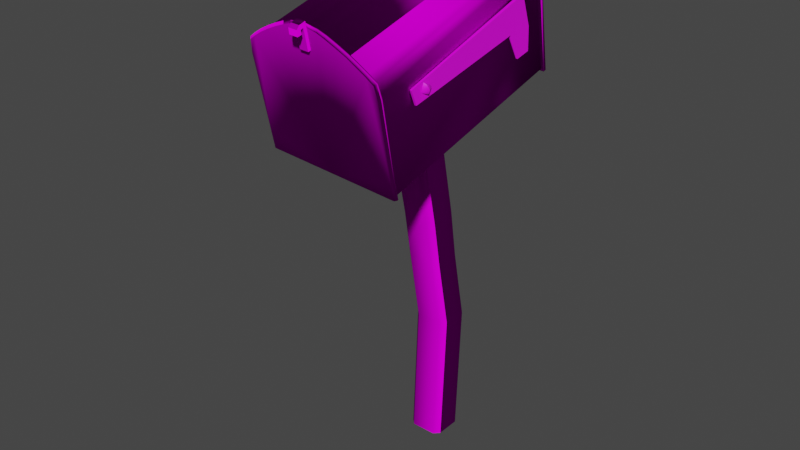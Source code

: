 # Source: Mailbox.blend  (saved by Blender 2.91.10; exported with 4.5.12 LTS)
import bpy
from mathutils import Matrix  # noqa: F401  (used for matrix-valued properties, if any)

bpy.ops.wm.read_factory_settings(use_empty=True)
scene = bpy.context.scene
scene.name = 'Scene'

# ---- collections
col_collection = bpy.data.collections.new('Collection'); scene.collection.children.link(col_collection)

# ---- images (referenced by path relative to the original .blend; pixels are not part of the script)
import os
ASSET_DIR = os.environ.get("B2B_ASSET_DIR", "")  # directory of the original .blend (textures are referenced by path, not embedded)
HERE = os.path.dirname(os.path.abspath(__file__))  # packed textures are extracted next to this script under _unpacked/

def load_image(name, relpath, width, height, colorspace="sRGB"):
    """Load a texture the original file referenced (path relative to the .blend, or extracted next to this script)."""
    p = next((c for c in (os.path.join(HERE, relpath), os.path.join(ASSET_DIR, relpath)) if relpath and os.path.exists(c)), "")
    if p:
        img = bpy.data.images.load(p, check_existing=True)
        img.name = name
    else:  # same state as the original file: an image datablock whose file is absent (Cycles renders it pink)
        img = bpy.data.images.new(name, width, height)
        img.source = "FILE"
        img.filepath = "//" + (relpath or name)
    img.colorspace_settings.name = colorspace
    return img
img_albedo_ori_jpg = load_image('albedo ori.jpg', 'textures Mailbox/albedo ori.jpg', 1024, 1024, 'sRGB')
img_uhwnbcqew_2k_ao_jpg = load_image('uhwnbcqew_2K_AO.jpg', 'uhwnbcqew_2K_AO.jpg', 1024, 1024, 'sRGB')
img_uhwnbcqew_2k_normal_jpg = load_image('uhwnbcqew_2K_Normal.jpg', 'uhwnbcqew_2K_Normal.jpg', 1024, 1024, 'sRGB')
img_albedo_red_psd = load_image('Albedo Red.psd', 'textures Mailbox/Albedo Red.psd', 1024, 1024, 'sRGB')

# ---- materials (node trees are filled in below, after node groups)
mat_mailbox = bpy.data.materials.new('Mailbox')
mat_mailbox.use_transparent_shadow = False
mat_material = bpy.data.materials.new('Material')
mat_material.use_transparent_shadow = False
mat_extra = bpy.data.materials.new('Extra')
mat_extra.use_transparent_shadow = False

# ---- material node trees
mat_mailbox.use_nodes = True; mat_mailbox.node_tree.nodes.clear()
_N = mat_mailbox.node_tree.nodes; _L = mat_mailbox.node_tree.links
n0 = _N.new('ShaderNodeBsdfPrincipled'); n0.name = 'Principled BSDF'; n0.location = (10, 300)
n0.distribution = 'GGX'
n0.subsurface_method = 'BURLEY'
n0.inputs[3].default_value = 1.45
n0.inputs[13].default_value = 0.0
n0.inputs[27].default_value = (0.0, 0.0, 0.0, 1.0)
n0.inputs[28].default_value = 1.0
n1 = _N.new('ShaderNodeOutputMaterial'); n1.name = 'Material Output'; n1.location = (300, 300)
n2 = _N.new('ShaderNodeTexImage'); n2.name = 'Image Texture'; n2.location = (-280, 275)
n2.image = img_albedo_ori_jpg
n3 = _N.new('ShaderNodeTexImage'); n3.name = 'Image Texture.001'; n3.location = (-752, 80)
n3.image = img_uhwnbcqew_2k_ao_jpg
n4 = _N.new('ShaderNodeNormalMap'); n4.name = 'Normal Map'; n4.location = (-572, -209)
n5 = _N.new('ShaderNodeTexImage'); n5.name = 'Image Texture.002'; n5.location = (-931, -216)
n5.image = img_uhwnbcqew_2k_normal_jpg
n6 = _N.new('ShaderNodeBump'); n6.name = 'Bump'; n6.location = (-387, 3)
n6.inputs[0].default_value = 0.1733
n6.inputs[1].default_value = 1.1
n6.inputs[2].default_value = 1.0
_L.new(n0.outputs[0], n1.inputs[0])
_L.new(n2.outputs[0], n0.inputs[0])
_L.new(n4.outputs[0], n6.inputs[4])
_L.new(n5.outputs[0], n4.inputs[1])
_L.new(n6.outputs[0], n0.inputs[5])
_L.new(n3.outputs[0], n6.inputs[3])
n1.is_active_output = True
mat_material.use_nodes = True; mat_material.node_tree.nodes.clear()
_N = mat_material.node_tree.nodes; _L = mat_material.node_tree.links
n0 = _N.new('ShaderNodeBsdfPrincipled'); n0.name = 'Principled BSDF'; n0.location = (10, 300)
n0.distribution = 'GGX'
n0.subsurface_method = 'BURLEY'
n0.inputs[3].default_value = 1.45
n0.inputs[27].default_value = (0.0, 0.0, 0.0, 1.0)
n0.inputs[28].default_value = 1.0
n1 = _N.new('ShaderNodeOutputMaterial'); n1.name = 'Material Output'; n1.location = (300, 300)
_L.new(n0.outputs[0], n1.inputs[0])
n1.is_active_output = True
mat_extra.use_nodes = True; mat_extra.node_tree.nodes.clear()
_N = mat_extra.node_tree.nodes; _L = mat_extra.node_tree.links
n0 = _N.new('ShaderNodeBsdfPrincipled'); n0.name = 'Principled BSDF'; n0.location = (10, 300)
n0.distribution = 'GGX'
n0.subsurface_method = 'BURLEY'
n0.inputs[3].default_value = 1.45
n0.inputs[27].default_value = (0.0, 0.0, 0.0, 1.0)
n0.inputs[28].default_value = 1.0
n1 = _N.new('ShaderNodeOutputMaterial'); n1.name = 'Material Output'; n1.location = (300, 300)
n2 = _N.new('ShaderNodeTexImage'); n2.name = 'Image Texture'; n2.location = (-280, 275)
n2.image = img_albedo_red_psd
_L.new(n0.outputs[0], n1.inputs[0])
_L.new(n2.outputs[0], n0.inputs[0])
n1.is_active_output = True

# ---- world
world_world = bpy.data.worlds.new('World'); scene.world = world_world
world_world.use_nodes = True; world_world.node_tree.nodes.clear()
_N = world_world.node_tree.nodes; _L = world_world.node_tree.links
n0 = _N.new('ShaderNodeOutputWorld'); n0.name = 'World Output'; n0.location = (300, 300)
n1 = _N.new('ShaderNodeBackground'); n1.name = 'Background'; n1.location = (10, 300)
n1.inputs[0].default_value = (0.05088, 0.05088, 0.05088, 1.0)
_L.new(n1.outputs[0], n0.inputs[0])
n0.is_active_output = True
world_world.color = (0.05088, 0.05088, 0.05088)
world_world.use_sun_shadow = False
world_world.sun_shadow_jitter_overblur = 0.0

# ---- meshes
me_cube_001 = bpy.data.meshes.new('Cube.001')
me_cube_001.from_pydata([(1.755, -2.771, 10.13), (1.457, -2.487, 10.24), (1.0, 0.6953, -12.0), (0.6953, -1.0, -12.0), (0.07058, -2.487, 10.35), (-0.24, -2.771, 10.28), (-1.0, 0.6953, -12.0), (0.02679, -4.38, 9.753), (-0.6953, -1.0, -12.0), (-2.648, -9.793, 12.45), (-2.426, 1.029, 15.46), (0.1597, -10.38, 14.35), (-2.142, -10.05, 13.34), (-1.708, -10.13, 13.59), (-1.228, -10.21, 13.84), (-0.7344, -10.28, 14.05), (-0.2611, -10.34, 14.23), (-1.005, 0.614, 16.85), (-1.485, 0.6912, 16.61), (-2.59, 1.043, 15.42), (0.5188, 0.3942, 17.53), (-0.4709, 0.5058, 17.2), (-2.029, 0.7565, 16.41), (-2.966, 2.66, 10.33), (-2.586, 1.221, 15.47), (0.05661, 0.6184, 17.44), (-1.014, 0.7607, 17.01), (-1.545, 0.8461, 16.74), (-2.27, -10.07, 13.41), (-1.782, -10.16, 13.7), (-0.6866, -10.32, 14.21), (-2.735, -9.948, 12.34), (-2.841, -9.846, 12.39), (-2.674, -10.05, 13.12), (0.3177, -10.58, 14.39), (0.3176, -10.51, 14.52), (-2.214, -10.22, 13.28), (-1.783, -10.23, 13.68), (-1.243, -10.31, 13.95), (-1.184, -10.39, 13.83), (0.527, -8.366, 7.087), (0.7495, 2.456, 10.1), (4.079, -8.366, 6.824), (4.456, -9.793, 11.92), (4.678, 1.029, 14.94), (4.404, -9.976, 12.59), (4.086, -10.05, 12.88), (3.694, -10.13, 13.19), (2.356, -10.34, 14.03), (2.18, 0.4429, 17.23), (3.021, 0.5438, 16.8), (3.477, 0.614, 16.52), (4.309, 0.7702, 15.89), (4.835, 1.043, 14.88), (2.51, 0.4413, 17.21), (3.0, 0.5058, 16.94), (3.505, 0.5835, 16.63), (4.426, 0.7565, 15.94), (1.306, 0.4542, 17.64), (4.782, 1.017, 15.66), (2.514, 0.6184, 17.26), (3.004, 0.683, 16.99), (3.995, 0.8461, 16.33), (4.639, -9.776, 11.85), (4.223, -10.07, 12.93), (2.774, -10.32, 13.95), (4.223, -8.8, 7.703), (4.526, -9.948, 11.81), (4.637, -9.846, 11.83), (1.073, -10.62, 14.47), (4.472, -10.14, 12.51), (1.827, -10.51, 14.41), (4.147, -10.22, 12.81), (3.712, -10.31, 13.15), (2.773, -10.39, 13.93), (2.275, -10.46, 14.21), (2.192, -10.54, 14.1), (0.8504, -10.84, 14.7), (0.7548, -10.31, 13.41), (0.8537, -10.69, 14.74), (1.326, -10.84, 14.66), (1.329, -10.69, 14.71), (1.312, -10.62, 14.48), (1.309, -10.78, 14.44), (0.8461, -11.03, 14.64), (1.307, -10.9, 14.41), (1.308, -11.16, 14.43), (0.8144, -10.87, 14.21), (0.8101, -11.1, 14.15), (1.414, -4.38, 9.651), (1.0, -0.6953, -12.0), (1.724, -4.094, 9.714), (0.6953, 1.0, -12.0), (-0.6953, 1.0, -12.0), (-0.2707, -4.094, 9.862), (-1.0, -0.6953, -12.0), (-3.025, -8.366, 7.349), (-2.802, 2.456, 10.36), (-0.03854, 0.4854, 17.24), (0.3823, 0.4429, 17.36), (-0.5118, 0.5438, 17.06), (-1.919, 0.7702, 16.35), (-2.277, 0.8456, 16.11), (-2.5, -9.976, 13.1), (1.066, -10.48, 14.39), (1.289, 0.3371, 17.4), (0.7427, 2.483, 10.01), (-2.97, 2.483, 10.28), (0.05297, 0.4413, 17.39), (-1.017, 0.5835, 16.96), (-1.549, 0.669, 16.69), (-2.425, 0.8399, 16.14), (1.303, 0.277, 17.59), (0.7464, 2.66, 10.06), (0.5224, 0.5713, 17.58), (-0.4673, 0.683, 17.25), (-2.025, 0.9336, 16.46), (-2.422, 1.017, 16.19), (-3.217, -8.346, 7.296), (0.522, -8.346, 7.02), (-2.839, -9.776, 12.41), (0.3191, -10.44, 14.54), (-0.1543, -10.39, 14.41), (-1.242, -10.24, 13.97), (-2.673, -9.983, 13.14), (1.083, -10.56, 14.61), (-3.112, -8.52, 7.239), (-3.039, -8.8, 8.239), (-3.218, -8.416, 7.276), (-0.1557, -10.46, 14.39), (-0.08947, -10.54, 14.27), (-0.6881, -10.39, 14.19), (-0.6738, -10.47, 14.05), (-1.732, -10.31, 13.56), (-2.271, -10.14, 13.39), (-2.579, -10.14, 13.03), (0.5184, -8.52, 6.971), (4.302, 2.456, 9.837), (2.578, 0.4854, 17.04), (1.957, -10.38, 14.21), (2.798, -10.28, 13.79), (3.255, -10.21, 13.5), (3.916, 0.6912, 16.21), (4.627, 0.8456, 15.6), (4.455, 2.483, 9.733), (2.069, 0.3942, 17.41), (3.992, 0.669, 16.28), (4.778, 0.8399, 15.61), (4.459, 2.66, 9.782), (4.839, 1.221, 14.93), (2.073, 0.5713, 17.46), (3.509, 0.7607, 16.68), (4.429, 0.9336, 15.99), (4.261, -8.346, 6.743), (1.828, -10.44, 14.43), (2.277, -10.39, 14.23), (3.288, -10.24, 13.63), (3.782, -10.16, 13.28), (4.581, -9.983, 12.6), (4.149, -8.52, 6.703), (4.26, -8.416, 6.724), (1.807, -10.58, 14.28), (2.739, -10.47, 13.8), (3.286, -10.31, 13.61), (3.211, -10.39, 13.51), (3.78, -10.23, 13.26), (4.221, -10.14, 12.91), (4.579, -10.05, 12.58), (0.7516, -10.47, 13.36), (0.8367, -10.62, 14.51), (1.23, -10.31, 13.37), (1.227, -10.47, 13.33), (0.8335, -10.78, 14.47), (1.322, -11.03, 14.61), (0.8315, -10.9, 14.44), (0.8329, -11.16, 14.46), (1.305, -10.93, 14.38), (0.8292, -10.93, 14.41), (1.285, -11.1, 14.12), (1.29, -10.87, 14.18), (0.815, -0.8471, -0.9945), (-0.8732, 0.8225, -0.8218), (-1.178, 0.527, -0.8152), (0.5099, -1.144, -0.9914), (0.8187, 0.527, -0.9296), (-1.182, -0.8471, -0.8801), (0.5151, 0.8225, -0.9014), (-0.8784, -1.144, -0.9118), (-0.5318, 1.154, -4.547), (0.8587, -0.8457, -4.574), (1.163, 0.8492, -4.551), (-0.8366, -0.5411, -4.57), (1.163, -0.5411, -4.57), (-0.8366, 0.8492, -4.551), (0.8587, 1.154, -4.547), (-0.5318, -0.8457, -4.574), (0.9851, -1.524, 1.821), (-0.9851, -0.1581, 2.247), (0.7085, 0.1412, 2.152), (-0.7085, -1.823, 1.915), (-0.6767, 0.1412, 2.275), (0.6767, -1.823, 1.792), (1.007, -0.1581, 2.071), (-1.007, -1.524, 1.996), (1.495, -3.106, 6.615), (-0.4707, -1.774, 7.155), (1.226, -1.483, 7.116), (-0.2021, -3.397, 6.654), (-0.1605, -1.483, 7.218), (1.185, -3.397, 6.552), (1.524, -1.774, 7.007), (-0.4997, -3.106, 6.763)], [], [(209, 89, 7, 207), (211, 94, 5, 205), (208, 4, 1, 206), (189, 3, 90, 192), (190, 2, 92, 194), (188, 93, 6, 193), (207, 7, 94, 211), (210, 0, 91, 204), (96, 97, 41, 40), (96, 9, 10, 97), (11, 104, 105, 99), (99, 98, 16, 11), (98, 100, 15, 16), (100, 17, 14, 15), (17, 18, 13, 14), (18, 101, 12, 13), (101, 102, 103, 12), (9, 103, 102, 10), (101, 18, 110, 22), (97, 10, 19, 107), (10, 102, 111, 19), (18, 17, 109, 110), (98, 99, 20, 108), (41, 97, 107, 106), (17, 100, 21, 109), (100, 98, 108, 21), (99, 105, 112, 20), (102, 101, 22, 111), (22, 110, 27, 116), (21, 108, 25, 115), (106, 107, 23, 113), (111, 22, 116, 117), (109, 21, 115, 26), (107, 19, 24, 23), (19, 111, 117, 24), (110, 109, 26, 27), (108, 20, 114, 25), (20, 112, 58, 114), (113, 23, 24), (12, 103, 124, 28), (13, 12, 28, 29), (104, 11, 121, 125), (14, 13, 29, 123), (15, 14, 123, 30), (96, 40, 119, 118), (16, 15, 30, 122), (9, 96, 118, 120), (11, 16, 122, 121), (103, 9, 120, 124), (31, 127, 36, 135), (132, 136, 34, 130), (122, 30, 131, 129), (118, 119, 136, 126, 128), (136, 69, 34), (30, 123, 38, 131), (36, 136, 132, 39, 133), (28, 124, 33, 134), (123, 29, 37, 38), (125, 121, 35), (120, 118, 128, 32), (29, 28, 134, 37), (121, 122, 129, 35), (124, 120, 32, 33), (127, 128, 126), (32, 128, 127, 31), (35, 129, 130, 34), (129, 131, 132, 130), (131, 38, 39, 132), (38, 37, 133, 39), (37, 134, 36, 133), (134, 33, 135, 36), (33, 32, 31, 135), (125, 35, 34, 69), (127, 126, 136, 36), (42, 40, 41, 137), (42, 137, 44, 43), (139, 49, 105, 104), (49, 139, 48, 138), (138, 48, 140, 50), (50, 140, 141, 51), (51, 141, 47, 142), (142, 47, 46, 52), (52, 46, 45, 143), (43, 44, 143, 45), (52, 57, 146, 142), (137, 144, 53, 44), (44, 53, 147, 143), (142, 146, 56, 51), (138, 54, 145, 49), (41, 106, 144, 137), (51, 56, 55, 50), (50, 55, 54, 138), (49, 145, 112, 105), (143, 147, 57, 52), (57, 152, 62, 146), (55, 61, 60, 54), (106, 113, 148, 144), (147, 59, 152, 57), (56, 151, 61, 55), (144, 148, 149, 53), (53, 149, 59, 147), (146, 62, 151, 56), (54, 60, 150, 145), (145, 150, 58, 112), (113, 58, 150, 60), (46, 64, 158, 45), (47, 157, 64, 46), (104, 125, 154, 139), (141, 156, 157, 47), (140, 65, 156, 141), (42, 153, 119, 40), (48, 155, 65, 140), (43, 63, 153, 42), (139, 154, 155, 48), (45, 158, 63, 43), (67, 70, 72, 66), (162, 76, 161, 136), (155, 75, 74, 65), (153, 160, 159, 136, 119), (136, 161, 69), (65, 74, 163, 156), (72, 73, 164, 162, 136), (64, 166, 167, 158), (156, 163, 165, 157), (125, 71, 154), (63, 68, 160, 153), (157, 165, 166, 64), (154, 71, 75, 155), (158, 167, 68, 63), (66, 159, 160), (68, 67, 66, 160), (71, 161, 76, 75), (75, 76, 162, 74), (74, 162, 164, 163), (163, 164, 73, 165), (165, 73, 72, 166), (166, 72, 70, 167), (167, 70, 67, 68), (125, 69, 161, 71), (66, 72, 136, 159), (113, 60, 61, 151), (113, 151, 62, 152), (113, 152, 59, 149), (148, 113, 149), (58, 113, 25, 114), (25, 113, 26, 115), (26, 113, 116, 27), (116, 113, 24, 117), (172, 77, 79, 169), (169, 79, 81, 82), (82, 81, 80, 83), (83, 80, 173, 85), (78, 170, 171, 168), (81, 79, 77, 80), (171, 83, 172, 168), (170, 82, 83, 171), (78, 169, 82, 170), (168, 172, 169, 78), (85, 173, 86, 176), (80, 77, 84, 173), (172, 83, 85, 174), (77, 172, 174, 84), (176, 86, 178, 179), (84, 174, 177, 175), (174, 85, 176, 177), (173, 84, 175, 86), (179, 178, 88, 87), (175, 177, 87, 88), (177, 176, 179, 87), (86, 175, 88, 178), (190, 184, 180, 192), (195, 187, 185, 191), (200, 181, 182, 197), (202, 184, 186, 198), (201, 183, 180, 196), (188, 181, 186, 194), (191, 185, 182, 193), (189, 183, 187, 195), (3, 189, 195, 8), (95, 191, 193, 6), (93, 188, 194, 92), (8, 195, 191, 95), (2, 190, 192, 90), (181, 188, 193, 182), (184, 190, 194, 186), (183, 189, 192, 180), (209, 201, 196, 204), (210, 202, 198, 206), (208, 200, 197, 205), (184, 202, 196, 180), (187, 199, 203, 185), (181, 200, 198, 186), (185, 203, 197, 182), (183, 201, 199, 187), (4, 208, 205, 5), (0, 210, 206, 1), (89, 209, 204, 91), (202, 210, 204, 196), (199, 207, 211, 203), (200, 208, 206, 198), (203, 211, 205, 197), (201, 209, 207, 199), (208, 205, 211, 207, 209, 204, 210, 206)])
me_cube_001.polygons.foreach_set('use_smooth', [1, 1, 1, 1, 1, 1, 1, 1, 1, 1, 1, 1, 1, 1, 1, 1, 1, 1, 1, 1, 1, 1, 1, 1, 1, 1, 1, 1, 1, 1, 1, 1, 1, 1, 1, 1, 1, 1, 1, 1, 1, 1, 1, 1, 1, 1, 1, 1, 1, 1, 1, 1, 1, 1, 1, 1, 1, 1, 1, 1, 1, 1, 1, 1, 1, 1, 1, 1, 1, 1, 1, 1, 1, 1, 1, 1, 1, 1, 1, 1, 1, 1, 1, 1, 1, 1, 1, 1, 1, 1, 1, 1, 1, 1, 1, 1, 1, 1, 1, 1, 1, 1, 1, 1, 1, 1, 1, 1, 1, 1, 1, 1, 1, 1, 1, 1, 1, 1, 1, 1, 1, 1, 1, 1, 1, 1, 1, 1, 1, 1, 1, 1, 1, 1, 1, 1, 1, 1, 1, 1, 1, 1, 1, 1, 1, 1, 1, 1, 0, 0, 0, 0, 0, 0, 0, 0, 0, 0, 0, 0, 0, 0, 0, 0, 0, 0, 0, 0, 0, 0, 1, 1, 1, 1, 1, 1, 1, 1, 1, 1, 1, 1, 1, 1, 1, 1, 1, 1, 1, 1, 1, 1, 1, 1, 1, 1, 1, 1, 1, 1, 1, 1, 0])
_uv = me_cube_001.uv_layers.new(name='UVMap')
_uv.uv.foreach_set('vector', [0.7954, 0.1914, 0.7954, 0.1213, 0.8347, 0.1213, 0.8347, 0.1914, 0.8999, 0.1914, 0.8999, 0.1213, 0.9393, 0.1213, 0.9393, 0.1914, 0.852, 0.1914, 0.852, 0.1213, 0.8913, 0.1213, 0.8913, 0.1914, 0.7954, 0.5269, 0.7954, 0.6621, 0.7868, 0.662, 0.7868, 0.5269, 0.8999, 0.5269, 0.8999, 0.6621, 0.8913, 0.6621, 0.8913, 0.5269, 0.852, 0.5269, 0.852, 0.6621, 0.8433, 0.6621, 0.8433, 0.5269, 0.8347, 0.1914, 0.8347, 0.1213, 0.8433, 0.1213, 0.8433, 0.1914, 0.9786, 0.5919, 0.9786, 0.662, 0.9393, 0.662, 0.9393, 0.5919, 0.2285, 0.3526, 0.01795, 0.3526, 0.01795, 0.4297, 0.2285, 0.4297, 0.2705, 0.5228, 0.2705, 0.6918, 0.7568, 0.6918, 0.7568, 0.5228, 0.2707, 0.4337, 0.2676, 0.4623, 0.7539, 0.4623, 0.7571, 0.4337, 0.7571, 0.4337, 0.7571, 0.4196, 0.2707, 0.4196, 0.2707, 0.4337, 0.7571, 0.4196, 0.7571, 0.4036, 0.2707, 0.4036, 0.2707, 0.4196, 0.7571, 0.4036, 0.7571, 0.3865, 0.2707, 0.3865, 0.2707, 0.4036, 0.7571, 0.3865, 0.7571, 0.3697, 0.2707, 0.3697, 0.2707, 0.3865, 0.7571, 0.3697, 0.7571, 0.3542, 0.2707, 0.3542, 0.2707, 0.3697, 0.7571, 0.3542, 0.7571, 0.3411, 0.2707, 0.3411, 0.2707, 0.3542, 0.2705, 0.6918, 0.2705, 0.7138, 0.7568, 0.7138, 0.7568, 0.6918, 0.07108, 0.03401, 0.06595, 0.04207, 0.06447, 0.04072, 0.07014, 0.0318, 0.1804, 0.02546, 0.08788, 0.02546, 0.08875, 0.02233, 0.1821, 0.02233, 0.08788, 0.02546, 0.07597, 0.02741, 0.07555, 0.02449, 0.08875, 0.02233, 0.06595, 0.04207, 0.06095, 0.05105, 0.05893, 0.05066, 0.06447, 0.04072, 0.05262, 0.06926, 0.04986, 0.07726, 0.04665, 0.07967, 0.04971, 0.07082, 0.1804, 0.09481, 0.1804, 0.02546, 0.1821, 0.02233, 0.1821, 0.09481, 0.06095, 0.05105, 0.0564, 0.06032, 0.05389, 0.06092, 0.05893, 0.05066, 0.0564, 0.06032, 0.05262, 0.06926, 0.04971, 0.07082, 0.05389, 0.06092, 0.04986, 0.07726, 0.04758, 0.09481, 0.04414, 0.09481, 0.04665, 0.07967, 0.07597, 0.02741, 0.07108, 0.03401, 0.07014, 0.0318, 0.07555, 0.02449, 0.2834, 0.09555, 0.274, 0.09555, 0.274, 0.09197, 0.2834, 0.09197, 0.2535, 0.09556, 0.2438, 0.09555, 0.2438, 0.09197, 0.2535, 0.09197, 0.109, 0.02233, 0.04414, 0.02233, 0.04414, 0.01875, 0.109, 0.01875, 0.2913, 0.09555, 0.2834, 0.09555, 0.2834, 0.09197, 0.2913, 0.09197, 0.2638, 0.09555, 0.2535, 0.09556, 0.2535, 0.09197, 0.2638, 0.09197, 0.2885, 0.08487, 0.1953, 0.08487, 0.1953, 0.08129, 0.2885, 0.08129, 0.1953, 0.08487, 0.1821, 0.08487, 0.1821, 0.08129, 0.1953, 0.08129, 0.274, 0.09555, 0.2638, 0.09555, 0.2638, 0.09197, 0.274, 0.09197, 0.2438, 0.09555, 0.2353, 0.09556, 0.2353, 0.09197, 0.2438, 0.09197, 0.2353, 0.09556, 0.2217, 0.09714, 0.2217, 0.09356, 0.2353, 0.09197, 0.1647, 0.9419, 0.03591, 0.9419, 0.03591, 0.7815, 0.07165, 0.3011, 0.07654, 0.3077, 0.07606, 0.3111, 0.07056, 0.3037, 0.06653, 0.293, 0.07165, 0.3011, 0.07056, 0.3037, 0.0648, 0.2946, 0.04816, 0.2403, 0.05043, 0.2578, 0.0467, 0.255, 0.04414, 0.2403, 0.06152, 0.284, 0.06653, 0.293, 0.0648, 0.2946, 0.05917, 0.2845, 0.05698, 0.2748, 0.06152, 0.284, 0.05917, 0.2845, 0.05405, 0.2741, 0.181, 0.3096, 0.181, 0.2403, 0.1822, 0.2403, 0.1822, 0.3133, 0.05319, 0.2658, 0.05698, 0.2748, 0.05405, 0.2741, 0.0498, 0.264, 0.08846, 0.3096, 0.181, 0.3096, 0.1822, 0.3133, 0.08947, 0.3133, 0.05043, 0.2578, 0.05319, 0.2658, 0.0498, 0.264, 0.0467, 0.255, 0.07654, 0.3077, 0.08846, 0.3096, 0.08947, 0.3133, 0.07606, 0.3111, 0.73, 0.8905, 0.7265, 0.7625, 0.7465, 0.9202, 0.7343, 0.9119, 0.7984, 0.9465, 0.8516, 0.7279, 0.8321, 0.9582, 0.8182, 0.954, 0.2437, 0.08487, 0.2536, 0.08487, 0.2536, 0.08628, 0.2437, 0.08628, 0.3046, 0.02233, 0.2392, 0.02233, 0.2392, 0.0188, 0.3027, 0.0188, 0.3046, 0.02092, 0.8516, 0.7279, 0.858, 0.9618, 0.8321, 0.9582, 0.2536, 0.08487, 0.2641, 0.08487, 0.2641, 0.08628, 0.2536, 0.08628, 0.7465, 0.9202, 0.8516, 0.7279, 0.7984, 0.9465, 0.7811, 0.9388, 0.7627, 0.9295, 0.2839, 0.08487, 0.292, 0.08487, 0.292, 0.08628, 0.2839, 0.08628, 0.2641, 0.08487, 0.2744, 0.08487, 0.2744, 0.08628, 0.2641, 0.08628, 0.2218, 0.08648, 0.2351, 0.08487, 0.2351, 0.08628, 0.1821, 0.07847, 0.2747, 0.07847, 0.2747, 0.07988, 0.1821, 0.07988, 0.2744, 0.08487, 0.2839, 0.08487, 0.2839, 0.08628, 0.2744, 0.08628, 0.2351, 0.08487, 0.2437, 0.08487, 0.2437, 0.08628, 0.2351, 0.08628, 0.6958, 1.141, 0.6958, 1.164, 0.6933, 1.164, 0.6933, 1.141, 0.1822, 0.3112, 0.2004, 0.3112, 0.2002, 0.3133, 0.7263, 0.8908, 0.7219, 0.7315, 0.7265, 0.7625, 0.73, 0.8905, 0.2351, 0.08628, 0.2437, 0.08628, 0.2429, 0.08839, 0.2355, 0.08839, 0.2414, 0.09935, 0.2318, 0.1024, 0.2309, 0.1005, 0.2414, 0.09714, 0.2318, 0.1024, 0.2214, 0.105, 0.2213, 0.1029, 0.2309, 0.1005, 0.2214, 0.105, 0.2109, 0.107, 0.2107, 0.1049, 0.2213, 0.1029, 0.2109, 0.107, 0.201, 0.1081, 0.2009, 0.106, 0.2107, 0.1049, 0.201, 0.1081, 0.1924, 0.1084, 0.1931, 0.1063, 0.2009, 0.106, 0.1924, 0.1084, 0.1821, 0.09865, 0.1834, 0.09714, 0.1931, 0.1063, 0.1864, 0.1236, 0.1821, 0.1093, 0.1838, 0.1084, 0.1881, 0.1225, 0.7265, 0.7625, 0.7257, 0.7314, 0.8516, 0.7279, 0.7465, 0.9202, 0.2285, 0.5068, 0.2285, 0.4297, 0.01795, 0.4297, 0.01795, 0.5068, 0.7681, 0.7067, 0.2753, 0.7067, 0.2753, 0.9755, 0.7681, 0.9755, 0.2707, 0.4883, 0.7571, 0.4883, 0.7539, 0.4623, 0.2676, 0.4623, 0.7571, 0.4883, 0.2707, 0.4883, 0.2707, 0.4992, 0.7571, 0.4992, 0.7571, 0.4992, 0.2707, 0.4992, 0.2707, 0.511, 0.7571, 0.511, 0.7571, 0.511, 0.2707, 0.511, 0.2707, 0.5228, 0.7571, 0.5228, 0.2802, 0.3411, 0.7666, 0.3411, 0.7666, 0.3299, 0.2802, 0.3299, 0.2802, 0.3299, 0.7666, 0.3299, 0.7666, 0.3187, 0.2802, 0.3187, 0.2802, 0.3187, 0.7666, 0.3187, 0.7666, 0.3083, 0.2802, 0.3083, 0.7666, 0.2862, 0.2802, 0.2862, 0.2802, 0.3083, 0.7666, 0.3083, 0.07108, 0.1556, 0.07014, 0.1578, 0.06447, 0.1489, 0.06595, 0.1475, 0.1804, 0.1642, 0.1821, 0.1673, 0.08875, 0.1673, 0.08788, 0.1642, 0.08788, 0.1642, 0.08875, 0.1673, 0.07555, 0.1651, 0.07597, 0.1622, 0.06595, 0.1475, 0.06447, 0.1489, 0.05893, 0.139, 0.06095, 0.1386, 0.05262, 0.1203, 0.04971, 0.1188, 0.04665, 0.1099, 0.04986, 0.1124, 0.1804, 0.09481, 0.1821, 0.09481, 0.1821, 0.1673, 0.1804, 0.1642, 0.06095, 0.1386, 0.05893, 0.139, 0.05389, 0.1287, 0.0564, 0.1293, 0.0564, 0.1293, 0.05389, 0.1287, 0.04971, 0.1188, 0.05262, 0.1203, 0.04986, 0.1124, 0.04665, 0.1099, 0.04414, 0.09481, 0.04758, 0.09481, 0.07597, 0.1622, 0.07555, 0.1651, 0.07014, 0.1578, 0.07108, 0.1556, 0.2943, 0.09197, 0.2943, 0.08839, 0.3005, 0.08839, 0.3005, 0.09197, 0.1959, 0.09555, 0.1959, 0.09197, 0.203, 0.09197, 0.203, 0.09556, 0.109, 0.02233, 0.109, 0.01875, 0.1739, 0.01875, 0.1739, 0.02233, 0.2884, 0.09197, 0.2884, 0.08839, 0.2943, 0.08839, 0.2943, 0.09197, 0.1888, 0.09556, 0.1888, 0.09197, 0.1959, 0.09197, 0.1959, 0.09555, 0.1821, 0.09197, 0.1821, 0.08839, 0.2751, 0.08839, 0.2751, 0.09197, 0.2751, 0.09197, 0.2751, 0.08839, 0.2884, 0.08839, 0.2884, 0.09197, 0.1821, 0.09556, 0.1821, 0.09197, 0.1888, 0.09197, 0.1888, 0.09556, 0.203, 0.09556, 0.203, 0.09197, 0.2096, 0.09197, 0.2096, 0.09555, 0.2096, 0.09555, 0.2096, 0.09197, 0.2217, 0.09356, 0.2217, 0.09714, 0.1647, 0.9419, 0.1647, 0.7048, 0.1916, 0.7091, 0.2073, 0.7144, 0.07165, 0.1795, 0.07056, 0.1769, 0.07606, 0.1695, 0.07654, 0.1729, 0.06653, 0.1876, 0.0648, 0.186, 0.07056, 0.1769, 0.07165, 0.1795, 0.04816, 0.2403, 0.04414, 0.2403, 0.0467, 0.2255, 0.05043, 0.2227, 0.06152, 0.1965, 0.05917, 0.1961, 0.0648, 0.186, 0.06653, 0.1876, 0.05698, 0.2058, 0.05405, 0.2065, 0.05917, 0.1961, 0.06152, 0.1965, 0.181, 0.1709, 0.1822, 0.1673, 0.1822, 0.2403, 0.181, 0.2403, 0.05319, 0.2147, 0.0498, 0.2166, 0.05405, 0.2065, 0.05698, 0.2058, 0.08846, 0.1709, 0.08947, 0.1673, 0.1822, 0.1673, 0.181, 0.1709, 0.05043, 0.2227, 0.0467, 0.2255, 0.0498, 0.2166, 0.05319, 0.2147, 0.07654, 0.1729, 0.07606, 0.1695, 0.08947, 0.1673, 0.08846, 0.1709, 0.9819, 0.8836, 0.9788, 0.9053, 0.9671, 0.9142, 0.9784, 0.7557, 0.9167, 0.9432, 0.8973, 0.9518, 0.8837, 0.9568, 0.8516, 0.7279, 0.2034, 0.08487, 0.2034, 0.08628, 0.1961, 0.08628, 0.1961, 0.08487, 0.1739, 0.02233, 0.1739, 0.02092, 0.1758, 0.0188, 0.2392, 0.0188, 0.2392, 0.02233, 0.8516, 0.7279, 0.8837, 0.9568, 0.858, 0.9618, 0.1961, 0.08487, 0.1961, 0.08628, 0.1889, 0.08628, 0.1889, 0.08487, 0.9671, 0.9142, 0.9514, 0.9244, 0.9335, 0.9347, 0.9167, 0.9432, 0.8516, 0.7279, 0.294, 0.07988, 0.294, 0.08129, 0.2881, 0.08129, 0.2881, 0.07988, 0.1889, 0.08487, 0.1889, 0.08628, 0.1821, 0.08628, 0.1821, 0.08487, 0.2218, 0.08648, 0.21, 0.08628, 0.21, 0.08487, 0.2745, 0.07988, 0.2745, 0.08129, 0.1821, 0.08129, 0.1821, 0.07988, 0.3004, 0.07988, 0.3004, 0.08129, 0.294, 0.08129, 0.294, 0.07988, 0.21, 0.08487, 0.21, 0.08628, 0.2034, 0.08628, 0.2034, 0.08487, 0.2881, 0.07988, 0.2881, 0.08129, 0.2745, 0.08129, 0.2745, 0.07988, 0.322, 0.1185, 0.3377, 0.1084, 0.3387, 0.1103, 0.2582, 0.1617, 0.2574, 0.1598, 0.322, 0.1185, 0.3387, 0.1103, 0.1952, 0.1349, 0.1968, 0.1337, 0.2025, 0.1389, 0.2019, 0.141, 0.2019, 0.141, 0.2025, 0.1389, 0.2115, 0.1459, 0.21, 0.1474, 0.21, 0.1474, 0.2115, 0.1459, 0.2198, 0.1516, 0.2191, 0.1536, 0.2191, 0.1536, 0.2198, 0.1516, 0.2293, 0.1573, 0.2285, 0.1592, 0.2285, 0.1592, 0.2293, 0.1573, 0.2383, 0.1619, 0.2375, 0.1639, 0.2375, 0.1639, 0.2383, 0.1619, 0.2456, 0.165, 0.2456, 0.1673, 0.2456, 0.1673, 0.2456, 0.165, 0.2574, 0.1598, 0.2582, 0.1617, 0.1864, 0.1236, 0.1881, 0.1225, 0.1968, 0.1337, 0.1952, 0.1349, 0.9784, 0.7557, 0.9671, 0.9142, 0.8516, 0.7279, 0.9775, 0.7245, 0.1647, 0.9419, 0.2073, 0.7144, 0.2249, 0.7216, 0.2432, 0.7302, 0.1647, 0.9419, 0.2432, 0.7302, 0.2608, 0.7398, 0.2767, 0.7495, 0.1647, 0.9419, 0.2767, 0.7495, 0.2897, 0.7588, 0.2935, 0.7815, 0.2935, 0.9419, 0.1647, 0.9419, 0.2935, 0.7815, 0.1647, 0.7048, 0.1647, 0.9419, 0.1221, 0.7144, 0.1378, 0.7091, 0.1221, 0.7144, 0.1647, 0.9419, 0.08625, 0.7302, 0.1045, 0.7216, 0.08625, 0.7302, 0.1647, 0.9419, 0.05274, 0.7495, 0.0686, 0.7398, 0.05274, 0.7495, 0.1647, 0.9419, 0.03591, 0.7815, 0.03975, 0.7588, 0.1243, 0.6204, 0.1243, 0.6344, 0.1154, 0.6344, 0.1154, 0.6204, 0.1762, 0.5669, 0.1762, 0.5529, 0.2023, 0.5529, 0.2023, 0.5669, 0.1458, 0.5669, 0.1458, 0.5529, 0.1547, 0.5529, 0.1547, 0.5669, 0.1547, 0.5669, 0.1547, 0.5529, 0.1655, 0.5533, 0.1614, 0.5665, 0.1673, 0.6344, 0.1673, 0.6623, 0.1585, 0.6623, 0.1585, 0.6344, 0.1762, 0.6344, 0.2023, 0.6344, 0.2023, 0.6439, 0.1762, 0.6439, 0.2023, 0.6204, 0.2023, 0.5529, 0.2283, 0.5529, 0.2283, 0.6204, 0.1458, 0.6344, 0.1458, 0.5669, 0.1547, 0.5669, 0.1547, 0.6344, 0.1762, 0.6344, 0.1762, 0.5669, 0.2023, 0.5669, 0.2023, 0.6344, 0.1243, 0.5529, 0.1243, 0.6204, 0.1154, 0.6204, 0.1154, 0.5529, 0.1614, 0.5665, 0.1655, 0.5533, 0.1751, 0.5613, 0.1636, 0.5677, 0.1762, 0.6439, 0.2023, 0.6439, 0.2023, 0.6554, 0.1762, 0.6554, 0.1762, 0.6344, 0.1762, 0.6623, 0.1696, 0.6623, 0.1696, 0.6344, 0.1243, 0.6344, 0.1243, 0.6204, 0.131, 0.6208, 0.1351, 0.634, 0.1636, 0.5677, 0.1751, 0.5613, 0.1762, 0.5798, 0.1632, 0.5801, 0.1351, 0.634, 0.131, 0.6208, 0.1332, 0.6196, 0.1447, 0.626, 0.1696, 0.6344, 0.1696, 0.6623, 0.1673, 0.6623, 0.1673, 0.6344, 0.1762, 0.6554, 0.2023, 0.6554, 0.2023, 0.6658, 0.1762, 0.6658, 0.2152, 0.6483, 0.2023, 0.6483, 0.2023, 0.6204, 0.2152, 0.6204, 0.1447, 0.626, 0.1332, 0.6196, 0.1328, 0.6072, 0.1458, 0.6075, 0.1443, 0.6344, 0.1443, 0.6623, 0.1327, 0.6623, 0.1327, 0.6344, 0.1327, 0.6344, 0.1327, 0.6623, 0.1154, 0.6623, 0.1154, 0.6344, 0.9786, 0.2564, 0.9786, 0.3916, 0.9393, 0.3916, 0.9393, 0.2564, 0.8347, 0.5269, 0.8347, 0.3917, 0.8433, 0.3917, 0.8433, 0.5269, 0.852, 0.3156, 0.852, 0.3917, 0.8433, 0.3917, 0.8433, 0.3156, 0.8999, 0.3156, 0.8999, 0.3917, 0.8913, 0.3917, 0.8913, 0.3156, 0.7954, 0.3157, 0.7954, 0.3917, 0.7868, 0.3917, 0.7868, 0.3156, 0.852, 0.5269, 0.852, 0.3917, 0.8913, 0.3917, 0.8913, 0.5269, 0.8999, 0.5268, 0.8999, 0.3916, 0.9393, 0.3916, 0.9393, 0.5268, 0.7954, 0.5269, 0.7954, 0.3917, 0.8347, 0.3917, 0.8347, 0.5269, 0.7954, 0.6621, 0.7954, 0.5269, 0.8347, 0.5269, 0.8347, 0.6621, 0.8999, 0.662, 0.8999, 0.5268, 0.9393, 0.5268, 0.9393, 0.662, 0.852, 0.6621, 0.852, 0.5269, 0.8913, 0.5269, 0.8913, 0.6621, 0.8347, 0.6621, 0.8347, 0.5269, 0.8433, 0.5269, 0.8433, 0.662, 0.9786, 0.1213, 0.9786, 0.2564, 0.9393, 0.2564, 0.9393, 0.1213, 0.852, 0.3917, 0.852, 0.5269, 0.8433, 0.5269, 0.8433, 0.3917, 0.8999, 0.3917, 0.8999, 0.5269, 0.8913, 0.5269, 0.8913, 0.3917, 0.7954, 0.3917, 0.7954, 0.5269, 0.7868, 0.5269, 0.7868, 0.3917, 0.7954, 0.1914, 0.7954, 0.3157, 0.7868, 0.3156, 0.7868, 0.1914, 0.8999, 0.1914, 0.8999, 0.3156, 0.8913, 0.3156, 0.8913, 0.1914, 0.852, 0.1914, 0.852, 0.3156, 0.8433, 0.3156, 0.8433, 0.1914, 0.9786, 0.3916, 0.9786, 0.4676, 0.9393, 0.4676, 0.9393, 0.3916, 0.8347, 0.3917, 0.8347, 0.3157, 0.8433, 0.3156, 0.8433, 0.3917, 0.852, 0.3917, 0.852, 0.3156, 0.8913, 0.3156, 0.8913, 0.3917, 0.8999, 0.3916, 0.8999, 0.3156, 0.9393, 0.3156, 0.9393, 0.3916, 0.7954, 0.3917, 0.7954, 0.3157, 0.8347, 0.3157, 0.8347, 0.3917, 0.852, 0.1213, 0.852, 0.1914, 0.8433, 0.1914, 0.8433, 0.1213, 0.8999, 0.1213, 0.8999, 0.1914, 0.8913, 0.1914, 0.8913, 0.1213, 0.7954, 0.1213, 0.7954, 0.1914, 0.7868, 0.1914, 0.7868, 0.1213, 0.9786, 0.4676, 0.9786, 0.5919, 0.9393, 0.5919, 0.9393, 0.4676, 0.8347, 0.3157, 0.8347, 0.1914, 0.8433, 0.1914, 0.8433, 0.3156, 0.852, 0.3156, 0.852, 0.1914, 0.8913, 0.1914, 0.8913, 0.3156, 0.8999, 0.3156, 0.8999, 0.1914, 0.9393, 0.1914, 0.9393, 0.3156, 0.7954, 0.3157, 0.7954, 0.1914, 0.8347, 0.1914, 0.8347, 0.3157, 0.0, 0.0, 0.0, 0.0, 0.0, 0.0, 0.0, 0.0, 0.0, 0.0, 0.0, 0.0, 0.0, 0.0, 0.0, 0.0])
me_cube_001.materials.append(mat_mailbox)
me_cube_001.materials.append(mat_material)
me_cube_001.use_remesh_fix_poles = True
me_cube_001.use_remesh_preserve_attributes = False
me_cube_001.use_mirror_vertex_groups = False
me_cube_001.update()
me_cube = bpy.data.meshes.new('Cube')
me_cube.from_pydata([(0.3621, -0.9987, 0.03429), (-0.3064, -0.9998, 0.9484), (0.3062, 1.0, -1.0), (0.3062, 1.0, 1.0), (1.631, -0.9985, 0.03373), (0.9622, -1.0, 0.9484), (2.306, 0.9998, -1.0), (2.306, 0.9998, 1.0), (-0.4583, 0.6851, -0.6948), (0.2102, 0.6868, 0.9919), (1.427, 0.6854, -0.6957), (2.095, 0.6864, 0.9919), (1.913, 0.9227, -2.381), (0.6234, 0.923, -2.381), (1.778, 0.7206, -2.312), (0.5615, 0.7208, -2.312), (0.06442, -0.7189, 0.4629), (3.046, -0.806, 0.1731), (0.06442, -0.806, 0.053), (4.281, -0.806, 0.4629), (3.046, -0.8676, 0.4629), (0.06442, -0.8932, 0.4629), (3.046, -0.806, 0.7527), (0.06442, -0.806, 0.8728), (3.046, -0.7444, 0.4629), (-0.4583, 0.6851, -0.6948), (-0.4583, 0.6851, -0.6948), (-0.4583, 0.6851, -0.6948), (0.3621, -0.9987, 0.03429), (0.3621, -0.9987, 0.03429), (-0.3064, -0.9998, 0.9484), (-0.3064, -0.9998, 0.9484), (0.2102, 0.6868, 0.9919), (0.2102, 0.6868, 0.9919), (0.3062, 1.0, 1.0), (0.3062, 1.0, 1.0), (0.3062, 1.0, -1.0), (2.306, 0.9998, 1.0), (2.306, 0.9998, 1.0), (2.306, 0.9998, -1.0), (2.095, 0.6864, 0.9919), (2.095, 0.6864, 0.9919), (0.9622, -1.0, 0.9484), (0.9622, -1.0, 0.9484), (1.631, -0.9985, 0.03373), (1.631, -0.9985, 0.03373), (1.427, 0.6854, -0.6957), (1.427, 0.6854, -0.6957), (1.913, 0.9227, -2.381), (1.913, 0.9227, -2.381), (0.6234, 0.923, -2.381), (0.6234, 0.923, -2.381), (1.778, 0.7206, -2.312), (0.5615, 0.7208, -2.312), (0.5615, 0.7208, -2.312), (3.046, -0.806, 0.1731), (0.06442, -0.806, 0.053), (3.046, -0.806, 0.7527), (0.06442, -0.806, 0.8728), (4.281, -0.806, 0.4629)], [], [(26, 32, 34, 36), (2, 35, 37, 39), (47, 40, 42, 44), (45, 43, 30, 29), (25, 10, 4, 28), (41, 33, 31, 5), (38, 3, 33, 41), (46, 27, 54, 14), (6, 7, 11, 46), (0, 1, 9, 8), (50, 48, 52, 53), (2, 39, 49, 51), (6, 46, 14, 12), (26, 36, 13, 15), (24, 19, 55), (16, 24, 55, 56), (17, 59, 20), (18, 17, 20, 21), (20, 59, 57), (21, 20, 57, 58), (22, 19, 24), (23, 22, 24, 16)])
me_cube.polygons.foreach_set('use_smooth', [True] * 22)
_uv = me_cube.uv_layers.new(name='UVMap')
_uv.uv.foreach_set('vector', [0.453, 0.1684, 0.5001, 0.05014, 0.5064, 0.04937, 0.5064, 0.1895, 0.5064, 0.1895, 0.5064, 0.04937, 0.6473, 0.04934, 0.6473, 0.1895, 0.6638, 0.3384, 0.6215, 0.7139, 0.2473, 0.6617, 0.2707, 0.4583, 0.6466, 0.4208, 0.5822, 0.3745, 0.5822, 0.2864, 0.6466, 0.3327, 0.5822, 0.2864, 0.5822, 0.4185, 0.453, 0.4328, 0.453, 0.3438, 0.655, 0.3066, 0.782, 0.3452, 0.782, 0.4689, 0.6965, 0.4429, 0.6473, 0.2812, 0.782, 0.3222, 0.782, 0.3452, 0.655, 0.3066, 0.7662, 0.1685, 0.8392, 0.2775, 0.7048, 0.2812, 0.6578, 0.2109, 0.4319, 0.4439, 0.3612, 0.7498, 0.3293, 0.7412, 0.2867, 0.4594, 0.5076, 0.4328, 0.5719, 0.4386, 0.5719, 0.5531, 0.453, 0.554, 0.797, 0.2856, 0.797, 0.376, 0.782, 0.3665, 0.782, 0.2812, 0.5064, 0.1895, 0.6473, 0.1895, 0.6197, 0.2864, 0.5289, 0.2864, 0.4319, 0.4439, 0.2867, 0.4594, 0.3974, 0.2245, 0.4206, 0.2188, 0.453, 0.1684, 0.5064, 0.1895, 0.5289, 0.2864, 0.5248, 0.2817, 0.3467, 0.34, 0.3616, 7.242e-06, 0.3405, 0.3458, 0.3178, 1.0, 0.3467, 0.34, 0.3405, 0.3458, 0.3616, 0.9721, 0.3405, 0.3458, 0.3616, 7.242e-06, 0.3467, 0.3399, 0.3616, 0.9721, 0.3405, 0.3458, 0.3467, 0.3399, 0.3195, 0.9621, 0.3467, 0.3399, 0.3616, 7.242e-06, 0.3525, 0.3458, 0.3195, 0.9621, 0.3467, 0.3399, 0.3525, 0.3458, 0.2765, 0.9721, 0.3525, 0.3458, 0.3616, 7.242e-06, 0.3467, 0.34, 0.2765, 0.9721, 0.3525, 0.3458, 0.3467, 0.34, 0.3178, 1.0])
me_cube.materials.append(mat_extra)
me_cube.use_remesh_fix_poles = True
me_cube.use_remesh_preserve_attributes = False
me_cube.use_mirror_vertex_groups = False
me_cube.update()

# ---- objects
ob_box = bpy.data.objects.new('Box', me_cube_001)
ob_extra = bpy.data.objects.new('Extra', me_cube)

# ---- transforms, parenting, visibility, modifiers, constraints
ob_box.location = (0.0, 0.0, 3.12)
ob_box.scale = (0.251, 0.251, 0.251)
ob_box.lineart.crease_threshold = 0.0
ob_extra.location = (1.156, -0.9575, 6.18)
ob_extra.rotation_euler = (0.3192, -0.01012, -0.03101)
ob_extra.scale = (0.02066, 1.0, 0.2125)
ob_extra.lineart.crease_threshold = 0.0

# ---- collection membership
col_collection.objects.link(ob_box)
col_collection.objects.link(ob_extra)

# ---- scene / render settings (as saved in the file)
scene.frame_start = 1; scene.frame_end = 250; scene.frame_set(1)
scene.render.engine = 'BLENDER_EEVEE_NEXT'
scene.cycles.use_denoising = False
scene.cycles.samples = 128
scene.cycles.sampling_pattern = 'TABULATED_SOBOL'
scene.cycles.use_adaptive_sampling = False
scene.cycles.use_light_tree = False
scene.view_settings.view_transform = 'Filmic'
bpy.context.view_layer.update()

# ---- added for rendering (the .blend has no active camera and no usable light): camera, sun
cam_auto = bpy.data.cameras.new('AutoCamera')
cam_auto.lens = 50.0
cam_auto.sensor_width = 36.0
cam_auto.clip_end = 1000.0
ob_auto_camera = bpy.data.objects.new('AutoCamera', cam_auto)
scene.collection.objects.link(ob_auto_camera)
ob_auto_camera.location = (8.07331, -10.4712, 10.0965)
ob_auto_camera.rotation_euler = (1.09748, -7.21219e-08, 0.694738)
scene.camera = ob_auto_camera
light_auto_sun = bpy.data.lights.new('AutoSun', 'SUN')
light_auto_sun.energy = 3.0
light_auto_sun.angle = 0.0523599
ob_auto_sun = bpy.data.objects.new('AutoSun', light_auto_sun)
scene.collection.objects.link(ob_auto_sun)
ob_auto_sun.rotation_euler = (0.872665, 0.174533, 0.523599)
bpy.context.view_layer.update()
